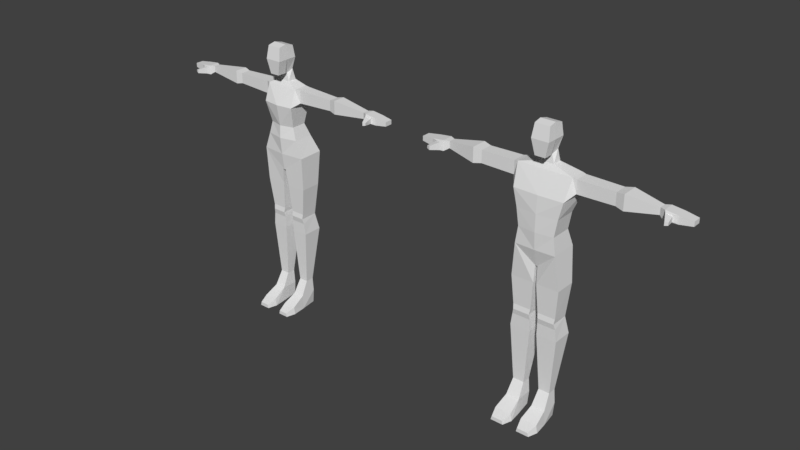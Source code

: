 # Source: box_models.blend  (saved by Blender 4.4.32; exported with 4.5.12 LTS)
import bpy
from mathutils import Matrix  # noqa: F401  (used for matrix-valued properties, if any)

bpy.ops.wm.read_factory_settings(use_empty=True)
scene = bpy.context.scene
scene.name = 'Scene'

# ---- collections
col_collection_1 = bpy.data.collections.new('Collection 1'); scene.collection.children.link(col_collection_1)

# ---- world
world_world = bpy.data.worlds.new('World'); scene.world = world_world
world_world.color = (0.05088, 0.05088, 0.05088)
world_world.use_sun_shadow = False
world_world.sun_shadow_jitter_overblur = 0.0
world_world.cycles.sampling_method = 'MANUAL'

# ---- meshes
me_cube_003 = bpy.data.meshes.new('Cube.003')
me_cube_003.from_pydata([(0.5733, -0.4455, -2.335), (0.829, -0.3306, 0.8137), (0.829, 1.649, 0.6951), (0.9647, 1.824, -0.6675), (0.9647, -0.6025, -0.6675), (0.5733, 0.5545, -2.335), (0.829, 0.5545, 1.0), (0.9647, 0.5545, -0.6675), (0.5757, 1.71, -2.051), (0.7385, 1.956, -3.311), (0.3904, 1.037, -2.434), (0.7385, 0.8864, -3.311), (1.973, 2.324, -3.91), (1.973, 0.5543, -3.91), (0.1883, 0.277, -13.9), (0.1883, 2.912, -13.9), (2.709, 2.876, -15.88), (0.3885, 2.876, -15.88), (0.3885, 0.4437, -15.88), (2.709, 0.4437, -15.88), (11.61, 1.755, -4.322), (11.61, 1.02, -4.322), (11.61, 1.02, -5.034), (11.61, 1.755, -5.034), (12.13, 1.996, -4.28), (12.13, 0.7792, -4.28), (12.13, 0.7792, -5.38), (12.13, 1.996, -5.38), (14.73, 1.835, -4.586), (14.73, 0.9399, -4.586), (14.73, 0.9399, -5.074), (14.73, 1.835, -5.074), (13.43, 0.7792, -5.227), (13.43, 0.7792, -4.433), (13.43, 1.996, -4.433), (13.43, 1.996, -5.227), (12.33, 0.4503, -4.422), (12.33, 0.4503, -5.238), (12.93, 0.643, -4.538), (12.93, 0.643, -5.122), (12.8, -0.5264, -4.629), (12.8, -0.5264, -5.032), (13.12, -0.4226, -4.691), (13.12, -0.4226, -4.969), (2.24, 2.651, -19.74), (0.6819, 2.651, -19.74), (0.6819, 0.5347, -19.74), (2.24, 0.5347, -19.74), (2.522, 3.029, -21.73), (0.5969, 3.029, -21.73), (0.5969, 0.6967, -21.73), (2.522, 0.6967, -21.73), (2.096, 1.974, -28.22), (1.023, 1.974, -28.22), (1.023, 0.978, -28.22), (2.096, 0.978, -28.22), (0.6257, 0.6597, -20.36), (2.357, 0.6597, -20.36), (0.6009, 0.6271, -19.16), (2.3, 0.6271, -19.16), (2.084, 1.974, -31.48), (1.034, 1.974, -31.48), (0.7886, 0.05378, -31.48), (2.33, 0.05378, -31.48), (0.9056, 0.05378, -29.85), (2.213, 0.05378, -29.85), (0.9056, 1.974, -29.85), (2.213, 1.974, -29.85), (2.485, -1.579, -31.48), (0.6339, -1.579, -31.48), (0.7743, -1.579, -30.64), (2.344, -1.579, -30.64), (2.184, -2.68, -31.48), (0.9345, -2.68, -31.48), (1.029, -2.68, -31.05), (2.089, -2.68, -31.05), (2.807, 3.265, -11.86), (2.038, 2.652, -9.9), (1.582, 2.188, -8.441), (1.973, 2.688, -5.909), (2.796, 0.277, -11.91), (2.038, 0.277, -9.9), (1.582, 0.4177, -8.441), (1.973, -0.1777, -5.909), (2.53, 2.265, -3.944), (2.53, 0.7955, -3.944), (2.53, 2.265, -5.449), (2.53, 0.7955, -5.449), (6.86, 2.125, -4.088), (6.86, 0.9358, -4.088), (6.86, 2.125, -5.305), (6.86, 0.9358, -5.305), (7.632, 2.278, -3.931), (7.632, 0.7825, -3.931), (7.632, 2.278, -5.462), (7.632, 0.7825, -5.462), (-0.5733, -0.4455, -2.335), (-0.829, -0.3306, 0.8137), (-0.829, 1.649, 0.6951), (-0.9647, 1.824, -0.6675), (-0.9647, -0.6025, -0.6675), (-0.5733, 0.5545, -2.335), (-0.829, 0.5545, 1.0), (-0.9647, 0.5545, -0.6675), (-0.5757, 1.71, -2.051), (-0.7385, 1.956, -3.311), (-0.3904, 1.037, -2.434), (-0.7385, 0.8864, -3.311), (-1.973, 2.324, -3.91), (-1.973, 0.5543, -3.91), (0.0, 0.2674, -13.9), (0.0, 2.912, -13.9), (0.0, 1.649, 0.6951), (0.0, -0.4455, -2.335), (0.0, -0.3306, 0.8137), (0.0, -0.6025, -0.6675), (0.0, 1.824, -0.6675), (0.0, 0.5545, 1.0), (0.0, 0.5545, -2.335), (0.0, 1.71, -2.051), (0.0, 1.037, -2.434), (0.0, 1.956, -3.311), (0.0, 0.8864, -3.311), (0.0, 2.324, -3.91), (0.0, 0.5446, -3.91), (-0.1883, 0.277, -13.9), (-0.1883, 2.912, -13.9), (-2.709, 2.876, -15.88), (-0.3885, 2.876, -15.88), (-0.3885, 0.4437, -15.88), (-2.709, 0.4437, -15.88), (-11.61, 1.755, -4.322), (-11.61, 1.02, -4.322), (-11.61, 1.02, -5.034), (-11.61, 1.755, -5.034), (-12.13, 1.996, -4.28), (-12.13, 0.7792, -4.28), (-12.13, 0.7792, -5.38), (-12.13, 1.996, -5.38), (-14.73, 1.835, -4.586), (-14.73, 0.9399, -4.586), (-14.73, 0.9399, -5.074), (-14.73, 1.835, -5.074), (-13.43, 0.7792, -5.227), (-13.43, 0.7792, -4.433), (-13.43, 1.996, -4.433), (-13.43, 1.996, -5.227), (-12.33, 0.4503, -4.422), (-12.33, 0.4503, -5.238), (-12.93, 0.643, -4.538), (-12.93, 0.643, -5.122), (-12.8, -0.5264, -4.629), (-12.8, -0.5264, -5.032), (-13.12, -0.4226, -4.691), (-13.12, -0.4226, -4.969), (-2.24, 2.651, -19.74), (-0.6819, 2.651, -19.74), (-0.6819, 0.5347, -19.74), (-2.24, 0.5347, -19.74), (-2.522, 3.029, -21.73), (-0.5969, 3.029, -21.73), (-0.5969, 0.6967, -21.73), (-2.522, 0.6967, -21.73), (-2.096, 1.974, -28.22), (-1.023, 1.974, -28.22), (-1.023, 0.978, -28.22), (-2.096, 0.978, -28.22), (-0.6257, 0.6597, -20.36), (-2.357, 0.6597, -20.36), (-0.6009, 0.6271, -19.16), (-2.3, 0.6271, -19.16), (-2.084, 1.974, -31.48), (-1.034, 1.974, -31.48), (-0.7886, 0.05378, -31.48), (-2.33, 0.05378, -31.48), (-0.9056, 0.05378, -29.85), (-2.213, 0.05378, -29.85), (-0.9056, 1.974, -29.85), (-2.213, 1.974, -29.85), (-2.485, -1.579, -31.48), (-0.6339, -1.579, -31.48), (-0.7743, -1.579, -30.64), (-2.344, -1.579, -30.64), (-2.184, -2.68, -31.48), (-0.9345, -2.68, -31.48), (-1.029, -2.68, -31.05), (-2.089, -2.68, -31.05), (0.01065, 3.265, -11.86), (0.0, 2.652, -9.9), (-0.04549, 2.122, -8.441), (0.0, 2.622, -5.909), (-2.785, 3.265, -11.86), (-2.038, 2.652, -9.9), (-1.673, 2.188, -8.441), (-1.973, 2.688, -5.909), (-2.796, 0.277, -11.91), (-2.038, 0.277, -9.9), (-1.673, 0.4177, -8.441), (-1.973, -0.1777, -5.909), (0.0, -0.436, -5.909), (-0.04549, -0.01515, -8.441), (0.0, -0.1558, -9.9), (0.0, 0.01875, -11.91), (-2.53, 2.265, -3.944), (-2.53, 0.7955, -3.944), (-2.53, 2.265, -5.449), (-2.53, 0.7955, -5.449), (-6.86, 2.125, -4.088), (-6.86, 0.9358, -4.088), (-6.86, 2.125, -5.305), (-6.86, 0.9358, -5.305), (-7.632, 2.278, -3.931), (-7.632, 0.7825, -3.931), (-7.632, 2.278, -5.462), (-7.632, 0.7825, -5.462)], [], [(116, 112, 2, 3), (7, 6, 1, 4), (118, 5, 0, 113), (6, 117, 114, 1), (4, 1, 114, 115), (0, 4, 115, 113), (5, 7, 4, 0), (2, 112, 117, 6), (3, 2, 6, 7), (3, 7, 10, 8), (120, 10, 5, 118), (116, 3, 8, 119), (5, 10, 7), (10, 120, 122, 11), (8, 10, 11, 9), (119, 8, 9, 121), (9, 11, 13, 12), (11, 122, 124, 13), (121, 9, 12, 123), (13, 124, 199, 83), (59, 58, 46, 47), (187, 76, 15, 111), (76, 80, 14, 15), (80, 202, 110, 14), (21, 22, 26, 25), (33, 32, 30, 29), (20, 21, 25, 24), (23, 20, 24, 27), (22, 23, 27, 26), (28, 29, 30, 31), (34, 33, 29, 28), (35, 34, 28, 31), (32, 35, 31, 30), (26, 27, 35, 32), (27, 24, 34, 35), (24, 25, 33, 34), (32, 33, 38, 39), (38, 36, 40, 42), (25, 26, 37, 36), (33, 25, 36, 38), (26, 32, 39, 37), (40, 41, 43, 42), (37, 39, 43, 41), (36, 37, 41, 40), (39, 38, 42, 43), (57, 56, 50, 51), (48, 51, 55, 52), (56, 45, 49, 50), (44, 57, 51, 48), (45, 44, 48, 49), (64, 62, 69, 70), (49, 48, 52, 53), (51, 50, 54, 55), (50, 49, 53, 54), (47, 46, 56, 57), (17, 16, 44, 45), (16, 19, 59, 44), (18, 17, 45, 58), (19, 18, 58, 59), (44, 59, 47), (47, 57, 44), (46, 58, 45), (46, 45, 56), (60, 63, 62, 61), (64, 66, 61, 62), (67, 65, 63, 60), (66, 67, 60, 61), (53, 52, 67, 66), (52, 55, 65, 67), (54, 53, 66, 64), (55, 54, 64, 65), (71, 70, 74, 75), (65, 64, 70, 71), (63, 65, 71, 68), (62, 63, 68, 69), (75, 74, 73, 72), (70, 69, 73, 74), (68, 71, 75, 72), (69, 68, 72, 73), (83, 199, 200, 82), (82, 200, 201, 81), (81, 201, 202, 80), (12, 13, 85, 84), (79, 83, 82, 78), (78, 82, 81, 77), (77, 81, 80, 76), (123, 12, 79, 190), (190, 79, 78, 189), (189, 78, 77, 188), (188, 77, 76, 187), (19, 16, 76, 80), (15, 76, 16, 17), (18, 14, 15, 17), (80, 14, 18, 19), (87, 86, 90, 91), (79, 12, 84, 86), (83, 79, 86, 87), (13, 83, 87, 85), (89, 91, 95, 93), (86, 84, 88, 90), (85, 87, 91, 89), (84, 85, 89, 88), (93, 95, 22, 21), (88, 89, 93, 92), (91, 90, 94, 95), (90, 88, 92, 94), (20, 21, 22, 23), (92, 93, 21, 20), (95, 94, 23, 22), (94, 92, 20, 23), (116, 99, 98, 112), (103, 100, 97, 102), (118, 113, 96, 101), (102, 97, 114, 117), (100, 115, 114, 97), (96, 113, 115, 100), (101, 96, 100, 103), (98, 102, 117, 112), (99, 103, 102, 98), (99, 104, 106, 103), (120, 118, 101, 106), (116, 119, 104, 99), (101, 103, 106), (106, 107, 122, 120), (104, 105, 107, 106), (119, 121, 105, 104), (105, 108, 109, 107), (107, 109, 124, 122), (121, 123, 108, 105), (109, 198, 199, 124), (170, 158, 157, 169), (187, 111, 126, 191), (191, 126, 125, 195), (195, 125, 110, 202), (132, 136, 137, 133), (144, 140, 141, 143), (131, 135, 136, 132), (134, 138, 135, 131), (133, 137, 138, 134), (139, 142, 141, 140), (145, 139, 140, 144), (146, 142, 139, 145), (143, 141, 142, 146), (137, 143, 146, 138), (138, 146, 145, 135), (135, 145, 144, 136), (143, 150, 149, 144), (149, 153, 151, 147), (136, 147, 148, 137), (144, 149, 147, 136), (137, 148, 150, 143), (151, 153, 154, 152), (148, 152, 154, 150), (147, 151, 152, 148), (150, 154, 153, 149), (168, 162, 161, 167), (159, 163, 166, 162), (167, 161, 160, 156), (155, 159, 162, 168), (156, 160, 159, 155), (175, 181, 180, 173), (160, 164, 163, 159), (162, 166, 165, 161), (161, 165, 164, 160), (158, 168, 167, 157), (128, 156, 155, 127), (127, 155, 170, 130), (129, 169, 156, 128), (130, 170, 169, 129), (155, 158, 170), (158, 155, 168), (157, 156, 169), (157, 167, 156), (171, 172, 173, 174), (175, 173, 172, 177), (178, 171, 174, 176), (177, 172, 171, 178), (164, 177, 178, 163), (163, 178, 176, 166), (165, 175, 177, 164), (166, 176, 175, 165), (182, 186, 185, 181), (176, 182, 181, 175), (174, 179, 182, 176), (173, 180, 179, 174), (186, 183, 184, 185), (181, 185, 184, 180), (179, 183, 186, 182), (180, 184, 183, 179), (198, 197, 200, 199), (197, 196, 201, 200), (196, 195, 202, 201), (108, 203, 204, 109), (194, 193, 197, 198), (193, 192, 196, 197), (192, 191, 195, 196), (123, 190, 194, 108), (190, 189, 193, 194), (189, 188, 192, 193), (188, 187, 191, 192), (130, 195, 191, 127), (126, 128, 127, 191), (129, 128, 126, 125), (195, 130, 129, 125), (206, 210, 209, 205), (194, 205, 203, 108), (198, 206, 205, 194), (109, 204, 206, 198), (208, 212, 214, 210), (205, 209, 207, 203), (204, 208, 210, 206), (203, 207, 208, 204), (212, 132, 133, 214), (207, 211, 212, 208), (210, 214, 213, 209), (209, 213, 211, 207), (131, 134, 133, 132), (211, 131, 132, 212), (214, 133, 134, 213), (213, 134, 131, 211)])
_uv = me_cube_003.uv_layers.new(name='UVMap')
_uv.uv.foreach_set('vector', [0.3358, 0.08334, 0.3187, 0.04766, 0.3403, 0.0373, 0.3609, 0.07129, 0.2629, 0.3137, 0.2147, 0.3159, 0.2188, 0.2901, 0.2613, 0.2803, 0.02379, 0.3059, 0.02379, 0.2893, 0.05271, 0.2893, 0.05271, 0.3059, 0.4668, 0.2065, 0.4907, 0.2065, 0.4907, 0.2326, 0.4668, 0.2326, 0.2638, 0.1395, 0.307, 0.1435, 0.307, 0.1674, 0.2638, 0.1674, 0.2158, 0.1509, 0.2638, 0.1395, 0.2638, 0.1674, 0.2158, 0.1674, 0.3109, 0.3111, 0.2629, 0.3137, 0.2613, 0.2803, 0.3095, 0.2822, 0.4668, 0.1759, 0.4907, 0.1759, 0.4907, 0.2065, 0.4668, 0.2065, 0.2647, 0.3504, 0.225, 0.3471, 0.2147, 0.3159, 0.2629, 0.3137, 0.2647, 0.3504, 0.2629, 0.3137, 0.3143, 0.3248, 0.3043, 0.3449, 0.009758, 0.3059, 0.009758, 0.2946, 0.02379, 0.2893, 0.02379, 0.3059, 0.3358, 0.08334, 0.3609, 0.07129, 0.368, 0.1121, 0.353, 0.1193, 0.3109, 0.3111, 0.3143, 0.3248, 0.2629, 0.3137, 0.8141, 0.8326, 0.8028, 0.8326, 0.8028, 0.807, 0.8242, 0.807, 0.3043, 0.3449, 0.3143, 0.3248, 0.3396, 0.3195, 0.3411, 0.3504, 0.353, 0.1193, 0.368, 0.1121, 0.3881, 0.1432, 0.3689, 0.1524, 0.0001549, 0.4293, 0.001912, 0.3985, 0.03821, 0.3893, 0.03531, 0.4401, 0.8242, 0.807, 0.8028, 0.807, 0.8028, 0.7892, 0.8599, 0.7892, 0.3689, 0.1524, 0.3881, 0.1432, 0.428, 0.1437, 0.3765, 0.1683, 0.8599, 0.7892, 0.8028, 0.7892, 0.8028, 0.73, 0.8599, 0.7304, 0.8694, 0.3487, 0.8202, 0.3487, 0.8226, 0.3317, 0.8676, 0.3317, 0.4765, 0.3764, 0.5494, 0.3414, 0.5065, 0.427, 0.5015, 0.4294, 0.4527, 0.03145, 0.4527, 0.1178, 0.3773, 0.1165, 0.377, 0.0403, 0.8837, 0.5576, 0.8028, 0.5573, 0.8028, 0.5001, 0.8083, 0.5001, 0.01651, 0.06439, 0.01651, 0.08495, 0.001238, 0.09531, 0.001238, 0.06354, 0.3039, 0.1078, 0.2809, 0.1078, 0.2856, 0.07023, 0.2997, 0.07023, 0.3145, 0.4384, 0.3157, 0.4173, 0.3314, 0.4114, 0.3294, 0.4464, 0.6931, 0.0521, 0.6842, 0.03353, 0.6976, 0.02605, 0.7113, 0.05472, 0.2816, 0.479, 0.2809, 0.4577, 0.2959, 0.45, 0.2971, 0.4851, 0.1291, 0.2588, 0.155, 0.2588, 0.155, 0.2729, 0.1291, 0.2729, 0.3669, 0.4481, 0.3689, 0.4131, 0.4062, 0.4194, 0.4047, 0.4451, 0.7433, 0.0345, 0.7334, 0.0138, 0.7691, 0.001422, 0.7752, 0.01415, 0.3347, 0.484, 0.3335, 0.4488, 0.3712, 0.4523, 0.3721, 0.4781, 0.2971, 0.4851, 0.2959, 0.45, 0.3335, 0.4488, 0.3347, 0.484, 0.7113, 0.05472, 0.6976, 0.02605, 0.7334, 0.0138, 0.7433, 0.0345, 0.3294, 0.4464, 0.3314, 0.4114, 0.3689, 0.4131, 0.3669, 0.4481, 0.2809, 0.1078, 0.3039, 0.1078, 0.3006, 0.1225, 0.2838, 0.1225, 0.3545, 0.408, 0.3376, 0.4019, 0.3527, 0.374, 0.3619, 0.3773, 0.0007556, 0.2098, 0.03256, 0.2098, 0.02837, 0.2194, 0.004757, 0.2194, 0.3689, 0.4131, 0.3314, 0.4114, 0.3376, 0.4019, 0.3545, 0.408, 0.2971, 0.4851, 0.3347, 0.484, 0.3202, 0.4885, 0.3031, 0.4946, 0.02171, 0.0007649, 0.02171, 0.0124, 0.01242, 0.01044, 0.01242, 0.002417, 0.3031, 0.4946, 0.3202, 0.4885, 0.3268, 0.5192, 0.3176, 0.5225, 0.004757, 0.2194, 0.02837, 0.2194, 0.02216, 0.2481, 0.01051, 0.2481, 0.1817, 0.2543, 0.1817, 0.2374, 0.2124, 0.2419, 0.2124, 0.25, 0.871, 0.3141, 0.8209, 0.3141, 0.8201, 0.2746, 0.8758, 0.2746, 0.5339, 0.9643, 0.5406, 0.8972, 0.7265, 0.9235, 0.7237, 0.9522, 0.3315, 0.6439, 0.3555, 0.6991, 0.2996, 0.7163, 0.2922, 0.6492, 0.4777, 0.9476, 0.5012, 0.8921, 0.5406, 0.8972, 0.5339, 0.9643, 0.5922, 0.573, 0.6328, 0.5535, 0.6651, 0.602, 0.6149, 0.6261, 0.05665, 0.6561, 0.009696, 0.6613, 0.004475, 0.6145, 0.02893, 0.6117, 0.6149, 0.6261, 0.6651, 0.602, 0.7347, 0.7758, 0.7067, 0.7893, 0.8758, 0.2746, 0.8201, 0.2746, 0.8324, 0.08739, 0.8635, 0.08739, 0.2922, 0.6492, 0.2996, 0.7163, 0.1097, 0.706, 0.1065, 0.6774, 0.8676, 0.3317, 0.8226, 0.3317, 0.8209, 0.3141, 0.871, 0.3141, 0.5364, 0.4761, 0.5969, 0.4471, 0.6328, 0.5535, 0.5922, 0.573, 0.3662, 0.9434, 0.3732, 0.8734, 0.4668, 0.8877, 0.4777, 0.9476, 0.4594, 0.6238, 0.4671, 0.6937, 0.3555, 0.6991, 0.3658, 0.6392, 0.8812, 0.4431, 0.8141, 0.4431, 0.8202, 0.3487, 0.8694, 0.3487, 0.4777, 0.9476, 0.4668, 0.8877, 0.4838, 0.8867, 0.4838, 0.8867, 0.5012, 0.8921, 0.4777, 0.9476, 0.3488, 0.6383, 0.3658, 0.6392, 0.3555, 0.6991, 0.3488, 0.6383, 0.3555, 0.6991, 0.3315, 0.6439, 0.0002769, 0.1503, 0.05581, 0.1432, 0.05581, 0.1878, 0.0002769, 0.1807, 0.05665, 0.6561, 0.06272, 0.7113, 0.01586, 0.7163, 0.009696, 0.6613, 0.7707, 0.957, 0.7762, 0.9017, 0.8232, 0.9065, 0.8176, 0.9615, 0.7241, 0.8333, 0.7582, 0.8169, 0.7752, 0.8611, 0.7478, 0.8742, 0.7067, 0.7893, 0.7347, 0.7758, 0.7582, 0.8169, 0.7241, 0.8333, 0.7237, 0.9522, 0.7265, 0.9235, 0.7762, 0.9017, 0.7707, 0.957, 0.1065, 0.6774, 0.1097, 0.706, 0.06272, 0.7113, 0.05665, 0.6561, 0.8635, 0.08739, 0.8324, 0.08739, 0.829, 0.03889, 0.8669, 0.03889, 0.1662, 0.3205, 0.1662, 0.3659, 0.1333, 0.3585, 0.1333, 0.3278, 0.2155, 0.3243, 0.2155, 0.3621, 0.1662, 0.3659, 0.1662, 0.3205, 0.8232, 0.9065, 0.7762, 0.9017, 0.8035, 0.8571, 0.828, 0.8596, 0.05581, 0.1878, 0.05581, 0.1432, 0.103, 0.1387, 0.103, 0.1922, 0.06582, 0.2014, 0.09648, 0.2014, 0.09922, 0.214, 0.06307, 0.214, 0.02893, 0.6117, 0.004475, 0.6145, 0.001125, 0.5826, 0.01362, 0.5811, 0.828, 0.8596, 0.8035, 0.8571, 0.8185, 0.8264, 0.831, 0.8277, 0.103, 0.1922, 0.103, 0.1387, 0.1349, 0.1474, 0.1349, 0.1836, 0.8599, 0.7304, 0.8028, 0.73, 0.8015, 0.6574, 0.8486, 0.6581, 0.8486, 0.6581, 0.8015, 0.6574, 0.8028, 0.6151, 0.8618, 0.6157, 0.8618, 0.6157, 0.8028, 0.6151, 0.8028, 0.5573, 0.8837, 0.5576, 0.03531, 0.4401, 0.03821, 0.3893, 0.05392, 0.397, 0.05151, 0.4392, 0.07931, 0.9088, 0.08755, 0.8264, 0.1586, 0.8504, 0.1535, 0.9013, 0.1535, 0.9013, 0.1586, 0.8504, 0.2011, 0.8509, 0.1943, 0.9193, 0.1943, 0.9193, 0.2011, 0.8509, 0.2594, 0.8573, 0.2494, 0.9432, 0.3765, 0.1683, 0.428, 0.1437, 0.4531, 0.1961, 0.4016, 0.2207, 0.4016, 0.2207, 0.4531, 0.1961, 0.4743, 0.2666, 0.4318, 0.2869, 0.4318, 0.2869, 0.4743, 0.2666, 0.5046, 0.2993, 0.4514, 0.3248, 0.4514, 0.3248, 0.5046, 0.2993, 0.5494, 0.3414, 0.4765, 0.3764, 0.3732, 0.8734, 0.3662, 0.9434, 0.2494, 0.9432, 0.2594, 0.8573, 0.5065, 0.427, 0.5494, 0.3414, 0.5969, 0.4471, 0.5364, 0.4761, 0.4594, 0.6238, 0.5157, 0.6129, 0.524, 0.6887, 0.4671, 0.6937, 0.8837, 0.5576, 0.8083, 0.5001, 0.8141, 0.4431, 0.8812, 0.4431, 0.01945, 0.4942, 0.01799, 0.4517, 0.1433, 0.4516, 0.1445, 0.4859, 0.4531, 0.1961, 0.428, 0.1437, 0.4429, 0.1375, 0.4617, 0.1768, 0.004292, 0.5225, 0.00144, 0.4397, 0.01799, 0.4517, 0.01945, 0.4942, 0.0622, 0.2078, 0.0006311, 0.2078, 0.0227, 0.1854, 0.06357, 0.2004, 0.1538, 0.05774, 0.1538, 0.09291, 0.1315, 0.09767, 0.1315, 0.05343, 0.4617, 0.1768, 0.4429, 0.1375, 0.5576, 0.08705, 0.5728, 0.1188, 0.2791, 0.0538, 0.2791, 0.09727, 0.1538, 0.09291, 0.1538, 0.05774, 0.05151, 0.4392, 0.05392, 0.397, 0.1788, 0.4078, 0.1768, 0.4419, 0.1315, 0.05343, 0.1315, 0.09767, 0.01651, 0.08495, 0.01651, 0.06439, 0.1768, 0.4419, 0.1788, 0.4078, 0.2013, 0.4051, 0.1989, 0.4481, 0.1445, 0.4859, 0.1433, 0.4516, 0.1655, 0.4462, 0.167, 0.4894, 0.5728, 0.1188, 0.5576, 0.08705, 0.5759, 0.07342, 0.595, 0.1134, 0.06091, 0.2926, 0.08216, 0.2926, 0.08217, 0.3132, 0.06092, 0.3132, 0.1989, 0.4481, 0.2013, 0.4051, 0.3157, 0.4173, 0.3145, 0.4384, 0.167, 0.4894, 0.1655, 0.4462, 0.2809, 0.4577, 0.2816, 0.479, 0.595, 0.1134, 0.5759, 0.07342, 0.6842, 0.03353, 0.6931, 0.0521, 0.3358, 0.08334, 0.3106, 0.0954, 0.2971, 0.05803, 0.3187, 0.04766, 0.07888, 0.2548, 0.08046, 0.2214, 0.123, 0.2312, 0.1271, 0.257, 0.02379, 0.3059, 0.05271, 0.3059, 0.05271, 0.3225, 0.02379, 0.3225, 0.5147, 0.2065, 0.5147, 0.2326, 0.4907, 0.2326, 0.4907, 0.2065, 0.2638, 0.1953, 0.2638, 0.1674, 0.307, 0.1674, 0.307, 0.1914, 0.2158, 0.184, 0.2158, 0.1674, 0.2638, 0.1674, 0.2638, 0.1953, 0.03091, 0.2522, 0.03228, 0.2233, 0.08046, 0.2214, 0.07888, 0.2548, 0.5147, 0.1759, 0.5147, 0.2065, 0.4907, 0.2065, 0.4907, 0.1759, 0.07714, 0.2915, 0.07888, 0.2548, 0.1271, 0.257, 0.1168, 0.2882, 0.07714, 0.2915, 0.03753, 0.286, 0.02748, 0.2659, 0.07888, 0.2548, 0.009758, 0.3059, 0.02379, 0.3059, 0.02379, 0.3225, 0.009758, 0.3172, 0.3358, 0.08334, 0.353, 0.1193, 0.338, 0.1265, 0.3106, 0.0954, 0.03091, 0.2522, 0.07888, 0.2548, 0.02748, 0.2659, 0.7915, 0.8326, 0.7815, 0.807, 0.8028, 0.807, 0.8028, 0.8326, 0.03753, 0.286, 0.0007016, 0.2915, 0.002165, 0.2606, 0.02748, 0.2659, 0.353, 0.1193, 0.3689, 0.1524, 0.3496, 0.1616, 0.338, 0.1265, 0.01256, 0.01912, 0.04771, 0.008265, 0.05062, 0.05912, 0.01431, 0.04986, 0.7815, 0.807, 0.7458, 0.7892, 0.8028, 0.7892, 0.8028, 0.807, 0.3689, 0.1524, 0.3765, 0.1683, 0.325, 0.193, 0.3496, 0.1616, 0.7458, 0.7892, 0.7458, 0.7304, 0.8028, 0.73, 0.8028, 0.7892, 0.7363, 0.3487, 0.738, 0.3317, 0.7831, 0.3317, 0.7854, 0.3487, 0.4765, 0.3764, 0.5015, 0.4294, 0.4966, 0.4317, 0.4035, 0.4113, 0.5302, 0.08682, 0.4551, 0.07851, 0.4548, 0.002304, 0.5302, 0.000446, 0.7219, 0.5576, 0.7974, 0.5001, 0.8028, 0.5001, 0.8028, 0.5573, 0.2638, 0.1078, 0.2791, 0.107, 0.2791, 0.1387, 0.2638, 0.1284, 0.1423, 0.2313, 0.1798, 0.2355, 0.1798, 0.2496, 0.1423, 0.2543, 0.3269, 0.00993, 0.3418, 0.002011, 0.3438, 0.03697, 0.3281, 0.03104, 0.08748, 0.3422, 0.07813, 0.358, 0.06439, 0.3294, 0.07859, 0.3236, 0.3669, 0.5343, 0.3824, 0.5282, 0.3812, 0.5633, 0.3662, 0.5556, 0.2563, 0.2109, 0.2563, 0.1967, 0.2822, 0.1967, 0.2822, 0.2109, 0.3793, 0.000315, 0.4171, 0.003237, 0.4186, 0.02896, 0.3813, 0.03528, 0.04233, 0.3703, 0.006464, 0.3824, 0.0003669, 0.3697, 0.03241, 0.3496, 0.42, 0.5293, 0.4574, 0.5352, 0.4565, 0.561, 0.4188, 0.5645, 0.3824, 0.5282, 0.42, 0.5293, 0.4188, 0.5645, 0.3812, 0.5633, 0.07813, 0.358, 0.04233, 0.3703, 0.03241, 0.3496, 0.06439, 0.3294, 0.3418, 0.002011, 0.3793, 0.000315, 0.3813, 0.03528, 0.3438, 0.03697, 0.1423, 0.2543, 0.1276, 0.2514, 0.1276, 0.2346, 0.1423, 0.2313, 0.3669, 0.04034, 0.3743, 0.07109, 0.3651, 0.07442, 0.35, 0.04652, 0.214, 0.1829, 0.2043, 0.1789, 0.2043, 0.1553, 0.214, 0.1511, 0.3813, 0.03528, 0.3669, 0.04034, 0.35, 0.04652, 0.3438, 0.03697, 0.3824, 0.5282, 0.3884, 0.5187, 0.4054, 0.5248, 0.42, 0.5293, 1.553e-05, 0.0007649, 0.009302, 0.002418, 0.009302, 0.01044, 1.553e-05, 0.0124, 0.3884, 0.5187, 0.4029, 0.4908, 0.4121, 0.4941, 0.4054, 0.5248, 0.2043, 0.1789, 0.1757, 0.1732, 0.1757, 0.1616, 0.2043, 0.1553, 0.2374, 0.2248, 0.2417, 0.1941, 0.2497, 0.1941, 0.2543, 0.2248, 0.7346, 0.3141, 0.7299, 0.2746, 0.7856, 0.2746, 0.7847, 0.3141, 1.0, 0.4548, 0.9879, 0.6446, 0.9592, 0.6475, 0.9329, 0.4615, 0.2092, 0.7477, 0.2485, 0.7531, 0.2411, 0.8202, 0.1852, 0.803, 0.9832, 0.3987, 1.0, 0.4548, 0.9329, 0.4615, 0.9278, 0.4222, 0.5566, 0.59, 0.5838, 0.641, 0.5335, 0.6651, 0.5159, 0.6095, 0.484, 0.7599, 0.5117, 0.7156, 0.5362, 0.7183, 0.531, 0.7652, 0.5838, 0.641, 0.6534, 0.8148, 0.6254, 0.8282, 0.5335, 0.6651, 0.7299, 0.2746, 0.7422, 0.08739, 0.7732, 0.08739, 0.7856, 0.2746, 0.2485, 0.7531, 0.4341, 0.7813, 0.431, 0.8099, 0.2411, 0.8202, 0.738, 0.3317, 0.7346, 0.3141, 0.7847, 0.3141, 0.7831, 0.3317, 0.5161, 0.4858, 0.5566, 0.59, 0.5159, 0.6095, 0.4556, 0.5148, 0.979, 0.2871, 0.9832, 0.3987, 0.9234, 0.3877, 0.9091, 0.2941, 0.08127, 0.7276, 0.1748, 0.743, 0.1852, 0.803, 0.07359, 0.7976, 0.7245, 0.4431, 0.7363, 0.3487, 0.7854, 0.3487, 0.7916, 0.4431, 0.9832, 0.3987, 0.9223, 0.4047, 0.9234, 0.3877, 0.9223, 0.4047, 0.9832, 0.3987, 0.9278, 0.4222, 0.1919, 0.7422, 0.1852, 0.803, 0.1748, 0.743, 0.1919, 0.7422, 0.2092, 0.7477, 0.1852, 0.803, 0.1011, 0.2241, 0.1011, 0.1937, 0.1566, 0.1866, 0.1566, 0.2312, 0.484, 0.7599, 0.531, 0.7652, 0.5248, 0.8202, 0.4779, 0.8151, 0.9926, 0.6916, 0.9972, 0.7385, 0.9421, 0.7441, 0.9374, 0.6971, 0.6768, 0.8559, 0.6938, 0.9001, 0.6664, 0.9132, 0.6427, 0.8722, 0.6534, 0.8148, 0.6768, 0.8559, 0.6427, 0.8722, 0.6254, 0.8282, 0.9879, 0.6446, 0.9926, 0.6916, 0.9374, 0.6971, 0.9592, 0.6475, 0.4341, 0.7813, 0.484, 0.7599, 0.4779, 0.8151, 0.431, 0.8099, 0.7422, 0.08739, 0.7388, 0.03889, 0.7766, 0.03889, 0.7732, 0.08739, 0.3051, 0.3484, 0.338, 0.3558, 0.338, 0.3864, 0.3051, 0.3938, 0.2558, 0.3522, 0.3051, 0.3484, 0.3051, 0.3938, 0.2558, 0.39, 0.9421, 0.7441, 0.8953, 0.7489, 0.8927, 0.7244, 0.9374, 0.6971, 0.1566, 0.1866, 0.2038, 0.1821, 0.2038, 0.2357, 0.1566, 0.2312, 0.1709, 0.1673, 0.1736, 0.1798, 0.1375, 0.1798, 0.1402, 0.1673, 0.5117, 0.7156, 0.527, 0.685, 0.5395, 0.6864, 0.5362, 0.7183, 0.8953, 0.7489, 0.8633, 0.7519, 0.862, 0.7394, 0.8927, 0.7244, 0.2038, 0.1821, 0.2357, 0.1908, 0.2357, 0.227, 0.2038, 0.2357, 0.7458, 0.7304, 0.7544, 0.6581, 0.8015, 0.6574, 0.8028, 0.73, 0.7544, 0.6581, 0.7439, 0.6157, 0.8028, 0.6151, 0.8015, 0.6574, 0.7439, 0.6157, 0.7219, 0.5576, 0.8028, 0.5573, 0.8028, 0.6151, 0.04771, 0.008265, 0.06391, 0.009149, 0.06632, 0.05137, 0.05062, 0.05912, 0.9445, 0.0002408, 0.9371, 0.07444, 0.8862, 0.07953, 0.862, 0.008476, 0.9371, 0.07444, 0.9549, 0.1152, 0.8866, 0.1221, 0.8862, 0.07953, 0.9549, 0.1152, 0.9788, 0.1703, 0.893, 0.1803, 0.8866, 0.1221, 0.3765, 0.1683, 0.4016, 0.2207, 0.3501, 0.2454, 0.325, 0.193, 0.4016, 0.2207, 0.4318, 0.2869, 0.3894, 0.3073, 0.3501, 0.2454, 0.4318, 0.2869, 0.4514, 0.3248, 0.3983, 0.3503, 0.3894, 0.3073, 0.4514, 0.3248, 0.4765, 0.3764, 0.4035, 0.4113, 0.3983, 0.3503, 0.9091, 0.2941, 0.893, 0.1803, 0.9788, 0.1703, 0.979, 0.2871, 0.4966, 0.4317, 0.5161, 0.4858, 0.4556, 0.5148, 0.4035, 0.4113, 0.08127, 0.7276, 0.07359, 0.7976, 0.01664, 0.7925, 0.02497, 0.7168, 0.7219, 0.5576, 0.7245, 0.4431, 0.7916, 0.4431, 0.7974, 0.5001, 0.1047, 0.5191, 0.2298, 0.5274, 0.2286, 0.5617, 0.1033, 0.5616, 0.3501, 0.2454, 0.3297, 0.24, 0.3109, 0.2008, 0.325, 0.193, 0.08956, 0.4908, 0.1047, 0.5191, 0.1033, 0.5616, 0.08671, 0.5736, 0.1971, 0.1435, 0.1984, 0.1509, 0.1576, 0.1659, 0.1355, 0.1435, 0.1265, 0.1012, 0.1489, 0.09685, 0.1489, 0.1411, 0.1265, 0.1363, 0.3297, 0.24, 0.2148, 0.2903, 0.1996, 0.2585, 0.3109, 0.2008, 0.001238, 0.09721, 0.1265, 0.1012, 0.1265, 0.1363, 0.001238, 0.1407, 0.06391, 0.009149, 0.1892, 0.006458, 0.1912, 0.04062, 0.06632, 0.05137, 0.1489, 0.09685, 0.2638, 0.1078, 0.2638, 0.1284, 0.1489, 0.1411, 0.1892, 0.006458, 0.2113, 0.000315, 0.2137, 0.04328, 0.1912, 0.04062, 0.2298, 0.5274, 0.2523, 0.5239, 0.2508, 0.5671, 0.2286, 0.5617, 0.2148, 0.2903, 0.1967, 0.3041, 0.1776, 0.2642, 0.1996, 0.2585, 0.2926, 0.2578, 0.3132, 0.2578, 0.3132, 0.2791, 0.2926, 0.2791, 0.2113, 0.000315, 0.3269, 0.00993, 0.3281, 0.03104, 0.2137, 0.04328, 0.2523, 0.5239, 0.3669, 0.5343, 0.3662, 0.5556, 0.2508, 0.5671, 0.1967, 0.3041, 0.08748, 0.3422, 0.07859, 0.3236, 0.1776, 0.2642])
me_cube_003.use_remesh_preserve_volume = False
me_cube_003.use_remesh_preserve_attributes = False
me_cube_003.use_mirror_vertex_groups = False
me_cube_003.update()
me_cube_002 = bpy.data.meshes.new('Cube.002')
me_cube_002.from_pydata([(0.5733, -0.7227, -2.335), (0.829, -0.6079, 0.8137), (0.829, 1.372, 0.6951), (0.9647, 1.547, -0.6675), (0.9647, -0.8798, -0.6675), (0.5733, 0.2773, -2.335), (0.829, 0.2773, 1.0), (0.9647, 0.2773, -0.6675), (0.5757, 1.433, -2.051), (0.7385, 1.679, -3.311), (0.3904, 0.7598, -2.434), (0.7385, 0.6092, -3.311), (3.033, 2.011, -3.91), (3.033, 0.277, -3.91), (0.1326, -0.154, -13.95), (0.1326, 2.189, -13.95), (2.279, -0.6184, -12.02), (2.005, -0.6184, -10.09), (2.317, -0.6184, -8.162), (2.779, -0.6184, -6.231), (2.279, 2.532, -12.02), (2.005, 1.871, -10.09), (2.317, 1.871, -8.162), (3.033, 2.189, -6.231), (3.454, 1.911, -3.981), (3.454, 0.3646, -3.981), (3.454, 0.3646, -5.479), (3.454, 1.911, -5.479), (2.728, 2.189, -15.88), (0.1706, 2.189, -15.88), (0.1706, -0.231, -15.88), (2.728, -0.231, -15.88), (7.515, 1.881, -4.038), (7.515, 0.3949, -4.038), (7.515, 0.3949, -5.422), (7.515, 1.881, -5.422), (8.409, 2.077, -3.882), (8.409, 0.1981, -3.882), (8.409, 0.1981, -5.579), (8.409, 2.077, -5.579), (11.69, 1.527, -4.353), (11.69, 0.7481, -4.353), (11.69, 0.7481, -5.108), (11.69, 1.527, -5.108), (12.25, 1.783, -4.309), (12.25, 0.4924, -4.309), (12.25, 0.4924, -5.475), (12.25, 1.783, -5.475), (15.01, 1.613, -4.633), (15.01, 0.6628, -4.633), (15.01, 0.6628, -5.151), (15.01, 1.613, -5.151), (13.63, 0.4924, -5.313), (13.63, 0.4924, -4.471), (13.63, 1.783, -4.471), (13.63, 1.783, -5.313), (12.46, 0.1434, -4.459), (12.46, 0.1434, -5.325), (13.09, 0.3479, -4.582), (13.09, 0.3479, -5.202), (12.96, -0.8927, -4.678), (12.96, -0.8927, -5.105), (13.3, -0.7826, -4.744), (13.3, -0.7826, -5.039), (2.376, 1.976, -19.74), (0.5201, 1.976, -19.74), (0.5201, -0.14, -19.74), (2.376, -0.14, -19.74), (2.712, 2.354, -21.73), (0.4189, 2.354, -21.73), (0.4189, 0.02194, -21.73), (2.712, 0.02194, -21.73), (2.205, 1.299, -28.22), (0.9259, 1.299, -28.22), (0.9259, 0.3032, -28.22), (2.205, 0.3032, -28.22), (0.4532, -0.01503, -20.36), (2.516, -0.01503, -20.36), (0.4236, -0.04767, -19.16), (2.448, -0.04767, -19.16), (2.191, 1.299, -31.48), (0.94, 1.299, -31.48), (0.6473, -0.621, -31.48), (2.483, -0.621, -31.48), (0.7866, -0.621, -29.85), (2.344, -0.621, -29.85), (0.7866, 1.299, -29.85), (2.344, 1.299, -29.85), (2.668, -2.254, -31.48), (0.463, -2.254, -31.48), (0.6303, -2.254, -30.64), (2.5, -2.254, -30.64), (2.31, -3.355, -31.48), (0.821, -3.355, -31.48), (0.934, -3.355, -31.05), (2.197, -3.355, -31.05), (-0.5733, -0.7227, -2.335), (-0.829, -0.6079, 0.8137), (-0.829, 1.372, 0.6951), (-0.9647, 1.547, -0.6675), (-0.9647, -0.8798, -0.6675), (-0.5733, 0.2773, -2.335), (-0.829, 0.2773, 1.0), (-0.9647, 0.2773, -0.6675), (-0.5757, 1.433, -2.051), (-0.7385, 1.679, -3.311), (-0.3904, 0.7598, -2.434), (-0.7385, 0.6092, -3.311), (-3.033, 2.011, -3.91), (-3.033, 0.277, -3.91), (-0.1326, -0.154, -13.95), (-0.1326, 2.189, -13.95), (0.0, 1.372, 0.6951), (0.0, -0.7227, -2.335), (0.0, -0.6079, 0.8137), (0.0, -0.8798, -0.6675), (0.0, 1.547, -0.6675), (0.0, 0.2773, 1.0), (0.0, 0.2773, -2.335), (0.0, 1.433, -2.051), (0.0, 0.7598, -2.434), (0.0, 1.679, -3.311), (0.0, 0.6092, -3.311), (0.0, 2.083, -3.91), (0.0, 0.2674, -3.91), (-2.279, -0.6184, -12.02), (-2.005, -0.6184, -10.09), (-2.317, -0.6184, -8.162), (-2.779, -0.6184, -6.231), (0.0, -0.694, -12.02), (0.0, -0.8429, -10.09), (0.0, -0.8429, -8.162), (0.0, -0.7184, -6.231), (-2.279, 2.532, -12.02), (-2.005, 1.871, -10.09), (-2.317, 1.871, -8.162), (-3.033, 2.189, -6.231), (0.0, 1.945, -6.231), (0.0, 1.627, -8.162), (0.0, 1.627, -10.09), (0.0, 2.532, -12.02), (0.0, -0.154, -13.95), (0.0, 2.189, -13.95), (-3.454, 1.911, -3.981), (-3.454, 0.3646, -3.981), (-3.454, 0.3646, -5.479), (-3.454, 1.911, -5.479), (-2.728, 2.189, -15.88), (-0.1706, 2.189, -15.88), (-0.1706, -0.231, -15.88), (-2.728, -0.231, -15.88), (-7.272, 1.881, -4.038), (-7.272, 0.3949, -4.038), (-7.272, 0.3949, -5.422), (-7.272, 1.881, -5.422), (-8.166, 2.077, -3.882), (-8.166, 0.1981, -3.882), (-8.166, 0.1981, -5.579), (-8.166, 2.077, -5.579), (-11.45, 1.527, -4.353), (-11.45, 0.7481, -4.353), (-11.45, 0.7481, -5.108), (-11.45, 1.527, -5.108), (-12.01, 1.783, -4.309), (-12.01, 0.4924, -4.309), (-12.01, 0.4924, -5.475), (-12.01, 1.783, -5.475), (-14.77, 1.613, -4.633), (-14.77, 0.6628, -4.633), (-14.77, 0.6628, -5.151), (-14.77, 1.613, -5.151), (-13.39, 0.4924, -5.313), (-13.39, 0.4924, -4.471), (-13.39, 1.783, -4.471), (-13.39, 1.783, -5.313), (-12.22, 0.1434, -4.459), (-12.22, 0.1434, -5.325), (-12.85, 0.3479, -4.582), (-12.85, 0.3479, -5.202), (-12.71, -0.8927, -4.678), (-12.71, -0.8927, -5.105), (-13.06, -0.7826, -4.744), (-13.06, -0.7826, -5.039), (-2.376, 1.976, -19.74), (-0.5201, 1.976, -19.74), (-0.5201, -0.14, -19.74), (-2.376, -0.14, -19.74), (-2.712, 2.354, -21.73), (-0.4189, 2.354, -21.73), (-0.4189, 0.02194, -21.73), (-2.712, 0.02194, -21.73), (-2.205, 1.299, -28.22), (-0.9259, 1.299, -28.22), (-0.9259, 0.3032, -28.22), (-2.205, 0.3032, -28.22), (-0.4532, -0.01503, -20.36), (-2.516, -0.01503, -20.36), (-0.4236, -0.04767, -19.16), (-2.448, -0.04767, -19.16), (-2.191, 1.299, -31.48), (-0.94, 1.299, -31.48), (-0.6473, -0.621, -31.48), (-2.483, -0.621, -31.48), (-0.7866, -0.621, -29.85), (-2.344, -0.621, -29.85), (-0.7866, 1.299, -29.85), (-2.344, 1.299, -29.85), (-2.668, -2.254, -31.48), (-0.463, -2.254, -31.48), (-0.6303, -2.254, -30.64), (-2.5, -2.254, -30.64), (-2.31, -3.355, -31.48), (-0.821, -3.355, -31.48), (-0.934, -3.355, -31.05), (-2.197, -3.355, -31.05)], [], [(116, 112, 2, 3), (7, 6, 1, 4), (118, 5, 0, 113), (6, 117, 114, 1), (4, 1, 114, 115), (0, 4, 115, 113), (5, 7, 4, 0), (2, 112, 117, 6), (3, 2, 6, 7), (3, 7, 10, 8), (120, 10, 5, 118), (116, 3, 8, 119), (5, 10, 7), (10, 120, 122, 11), (8, 10, 11, 9), (119, 8, 9, 121), (9, 11, 13, 12), (11, 122, 124, 13), (121, 9, 12, 123), (16, 129, 141, 14), (16, 14, 30, 31), (15, 14, 141, 142), (140, 20, 15, 142), (17, 130, 129, 16), (18, 131, 130, 17), (19, 132, 131, 18), (21, 17, 16, 20), (22, 18, 17, 21), (23, 19, 18, 22), (13, 19, 26, 25), (139, 21, 20, 140), (138, 22, 21, 139), (137, 23, 22, 138), (123, 12, 23, 137), (25, 26, 34, 33), (19, 23, 27, 26), (23, 12, 24, 27), (12, 13, 25, 24), (79, 78, 66, 67), (20, 16, 31, 28), (15, 20, 28, 29), (14, 15, 29, 30), (34, 35, 39, 38), (24, 25, 33, 32), (27, 24, 32, 35), (26, 27, 35, 34), (37, 38, 42, 41), (33, 34, 38, 37), (32, 33, 37, 36), (35, 32, 36, 39), (41, 42, 46, 45), (36, 37, 41, 40), (39, 36, 40, 43), (38, 39, 43, 42), (53, 52, 50, 49), (40, 41, 45, 44), (43, 40, 44, 47), (42, 43, 47, 46), (48, 49, 50, 51), (54, 53, 49, 48), (55, 54, 48, 51), (52, 55, 51, 50), (46, 47, 55, 52), (47, 44, 54, 55), (44, 45, 53, 54), (52, 53, 58, 59), (58, 56, 60, 62), (45, 46, 57, 56), (53, 45, 56, 58), (46, 52, 59, 57), (60, 61, 63, 62), (57, 59, 63, 61), (56, 57, 61, 60), (59, 58, 62, 63), (77, 76, 70, 71), (68, 71, 75, 72), (76, 65, 69, 70), (64, 77, 71, 68), (65, 64, 68, 69), (84, 82, 89, 90), (69, 68, 72, 73), (71, 70, 74, 75), (70, 69, 73, 74), (67, 66, 76, 77), (29, 28, 64, 65), (28, 31, 79, 64), (30, 29, 65, 78), (31, 30, 78, 79), (64, 79, 67), (67, 77, 64), (66, 78, 65), (66, 65, 76), (80, 83, 82, 81), (84, 86, 81, 82), (87, 85, 83, 80), (86, 87, 80, 81), (73, 72, 87, 86), (72, 75, 85, 87), (74, 73, 86, 84), (75, 74, 84, 85), (91, 90, 94, 95), (85, 84, 90, 91), (83, 85, 91, 88), (82, 83, 88, 89), (95, 94, 93, 92), (90, 89, 93, 94), (88, 91, 95, 92), (89, 88, 92, 93), (13, 124, 132, 19), (116, 99, 98, 112), (103, 100, 97, 102), (118, 113, 96, 101), (102, 97, 114, 117), (100, 115, 114, 97), (96, 113, 115, 100), (101, 96, 100, 103), (98, 102, 117, 112), (99, 103, 102, 98), (99, 104, 106, 103), (120, 118, 101, 106), (116, 119, 104, 99), (101, 103, 106), (106, 107, 122, 120), (104, 105, 107, 106), (119, 121, 105, 104), (105, 108, 109, 107), (107, 109, 124, 122), (121, 123, 108, 105), (125, 110, 141, 129), (125, 150, 149, 110), (111, 142, 141, 110), (140, 142, 111, 133), (126, 125, 129, 130), (127, 126, 130, 131), (128, 127, 131, 132), (134, 133, 125, 126), (135, 134, 126, 127), (136, 135, 127, 128), (109, 144, 145, 128), (139, 140, 133, 134), (138, 139, 134, 135), (137, 138, 135, 136), (123, 137, 136, 108), (144, 152, 153, 145), (128, 145, 146, 136), (136, 146, 143, 108), (108, 143, 144, 109), (198, 186, 185, 197), (133, 147, 150, 125), (111, 148, 147, 133), (110, 149, 148, 111), (153, 157, 158, 154), (143, 151, 152, 144), (146, 154, 151, 143), (145, 153, 154, 146), (156, 160, 161, 157), (152, 156, 157, 153), (151, 155, 156, 152), (154, 158, 155, 151), (160, 164, 165, 161), (155, 159, 160, 156), (158, 162, 159, 155), (157, 161, 162, 158), (172, 168, 169, 171), (159, 163, 164, 160), (162, 166, 163, 159), (161, 165, 166, 162), (167, 170, 169, 168), (173, 167, 168, 172), (174, 170, 167, 173), (171, 169, 170, 174), (165, 171, 174, 166), (166, 174, 173, 163), (163, 173, 172, 164), (171, 178, 177, 172), (177, 181, 179, 175), (164, 175, 176, 165), (172, 177, 175, 164), (165, 176, 178, 171), (179, 181, 182, 180), (176, 180, 182, 178), (175, 179, 180, 176), (178, 182, 181, 177), (196, 190, 189, 195), (187, 191, 194, 190), (195, 189, 188, 184), (183, 187, 190, 196), (184, 188, 187, 183), (203, 209, 208, 201), (188, 192, 191, 187), (190, 194, 193, 189), (189, 193, 192, 188), (186, 196, 195, 185), (148, 184, 183, 147), (147, 183, 198, 150), (149, 197, 184, 148), (150, 198, 197, 149), (183, 186, 198), (186, 183, 196), (185, 184, 197), (185, 195, 184), (199, 200, 201, 202), (203, 201, 200, 205), (206, 199, 202, 204), (205, 200, 199, 206), (192, 205, 206, 191), (191, 206, 204, 194), (193, 203, 205, 192), (194, 204, 203, 193), (210, 214, 213, 209), (204, 210, 209, 203), (202, 207, 210, 204), (201, 208, 207, 202), (214, 211, 212, 213), (209, 213, 212, 208), (207, 211, 214, 210), (208, 212, 211, 207), (109, 128, 132, 124)])
_uv = me_cube_002.uv_layers.new(name='UVMap')
_uv.uv.foreach_set('vector', [0.5352, 0.8696, 0.5194, 0.9027, 0.4992, 0.8931, 0.5118, 0.8584, 0.2043, 0.4984, 0.1594, 0.5004, 0.1633, 0.4764, 0.2028, 0.4673, 0.182, 0.01553, 0.182, 0.03096, 0.1551, 0.03096, 0.1551, 0.01553, 0.2807, 0.0002691, 0.2807, 0.02258, 0.2566, 0.02258, 0.2566, 0.0002692, 0.4428, 0.3846, 0.483, 0.3883, 0.483, 0.4106, 0.4428, 0.4106, 0.3982, 0.3951, 0.4428, 0.3846, 0.4428, 0.4106, 0.3982, 0.4106, 0.249, 0.496, 0.2043, 0.4984, 0.2028, 0.4673, 0.2478, 0.4691, 0.3096, 0.0002694, 0.3096, 0.02258, 0.2807, 0.02258, 0.2807, 0.0002691, 0.2059, 0.5325, 0.169, 0.5294, 0.1594, 0.5004, 0.2043, 0.4984, 0.2059, 0.5325, 0.2043, 0.4984, 0.2523, 0.5086, 0.2429, 0.5274, 0.195, 0.01553, 0.195, 0.02604, 0.182, 0.03096, 0.182, 0.01553, 0.5352, 0.8696, 0.5118, 0.8584, 0.5373, 0.8294, 0.5512, 0.836, 0.249, 0.496, 0.2523, 0.5086, 0.2043, 0.4984, 0.003364, 0.3426, 0.001682, 0.3322, 0.02514, 0.3284, 0.02832, 0.348, 0.2429, 0.5274, 0.2523, 0.5086, 0.2757, 0.5038, 0.2771, 0.5325, 0.5512, 0.836, 0.5373, 0.8294, 0.548, 0.7968, 0.5659, 0.8054, 0.4427, 0.1508, 0.4409, 0.1795, 0.3787, 0.1855, 0.3816, 0.139, 0.02832, 0.348, 0.02514, 0.3284, 0.04147, 0.3258, 0.05452, 0.4063, 0.5659, 0.8054, 0.548, 0.7968, 0.4992, 0.7555, 0.5729, 0.7907, 0.2677, 0.3512, 0.2579, 0.2907, 0.3085, 0.2825, 0.3091, 0.286, 0.2677, 0.3512, 0.3091, 0.286, 0.3605, 0.2787, 0.3715, 0.3466, 0.1068, 0.06391, 0.1068, 0.1269, 0.1032, 0.1269, 0.1032, 0.06391, 0.6671, 0.5936, 0.6117, 0.5671, 0.6862, 0.5453, 0.6894, 0.5468, 0.2153, 0.3522, 0.2069, 0.2989, 0.2579, 0.2907, 0.2677, 0.3512, 0.1654, 0.3688, 0.1557, 0.3072, 0.2069, 0.2989, 0.2153, 0.3522, 0.1161, 0.3894, 0.1043, 0.3156, 0.1557, 0.3072, 0.1654, 0.3688, 0.2318, 0.1106, 0.2391, 0.04403, 0.2908, 0.04992, 0.2815, 0.1342, 0.1802, 0.1052, 0.1875, 0.03862, 0.2391, 0.04403, 0.2318, 0.1106, 0.1276, 0.1086, 0.1359, 0.03334, 0.1875, 0.03862, 0.1802, 0.1052, 0.05452, 0.4063, 0.1161, 0.3894, 0.09786, 0.4108, 0.05811, 0.4172, 0.6445, 0.6407, 0.5959, 0.6174, 0.6117, 0.5671, 0.6671, 0.5936, 0.6221, 0.6876, 0.5659, 0.6607, 0.5959, 0.6174, 0.6445, 0.6407, 0.5998, 0.7344, 0.5262, 0.6991, 0.5659, 0.6607, 0.6221, 0.6876, 0.5729, 0.7907, 0.4992, 0.7555, 0.5262, 0.6991, 0.5998, 0.7344, 0.05811, 0.4172, 0.09786, 0.4108, 0.1138, 0.5189, 0.07708, 0.5249, 0.1359, 0.03334, 0.1276, 0.1086, 0.1084, 0.09933, 0.1129, 0.05798, 0.5262, 0.6991, 0.4992, 0.7555, 0.4898, 0.749, 0.5072, 0.7126, 0.3816, 0.139, 0.3787, 0.1855, 0.3675, 0.1825, 0.3701, 0.1411, 0.4571, 0.3251, 0.4483, 0.2713, 0.4643, 0.2714, 0.4723, 0.3207, 0.2815, 0.1342, 0.2908, 0.04992, 0.3929, 0.07198, 0.3858, 0.1367, 0.6862, 0.5453, 0.6117, 0.5671, 0.6455, 0.4683, 0.7076, 0.498, 0.5937, 0.4971, 0.6006, 0.5597, 0.549, 0.5653, 0.5419, 0.5006, 0.4306, 0.04793, 0.4283, 0.008025, 0.452, 0.001248, 0.4549, 0.05172, 0.3701, 0.1411, 0.3675, 0.1825, 0.2585, 0.1749, 0.261, 0.1351, 0.5072, 0.7126, 0.4898, 0.749, 0.3919, 0.7005, 0.4079, 0.6669, 0.3216, 0.05499, 0.3192, 0.01346, 0.4283, 0.008025, 0.4306, 0.04793, 0.07703, 0.5493, 0.1221, 0.542, 0.123, 0.6314, 0.103, 0.6346, 0.07708, 0.5249, 0.1138, 0.5189, 0.1221, 0.542, 0.07703, 0.5493, 0.261, 0.1351, 0.2585, 0.1749, 0.2341, 0.1784, 0.2373, 0.128, 0.4079, 0.6669, 0.3919, 0.7005, 0.3684, 0.6938, 0.388, 0.6526, 0.103, 0.6346, 0.123, 0.6314, 0.1355, 0.6446, 0.1046, 0.6496, 0.2373, 0.128, 0.2341, 0.1784, 0.1468, 0.1589, 0.1481, 0.138, 0.388, 0.6526, 0.3684, 0.6938, 0.294, 0.6445, 0.3027, 0.6261, 0.4549, 0.05172, 0.452, 0.001248, 0.5412, 0.01125, 0.5424, 0.03219, 0.1558, 0.1089, 0.1558, 0.1316, 0.1187, 0.127, 0.1187, 0.1131, 0.1481, 0.138, 0.1468, 0.1589, 0.1313, 0.1647, 0.1335, 0.1301, 0.3027, 0.6261, 0.294, 0.6445, 0.2799, 0.639, 0.2934, 0.6106, 0.5424, 0.03219, 0.5412, 0.01125, 0.5558, 0.003271, 0.5578, 0.03794, 0.2005, 0.1115, 0.226, 0.1115, 0.226, 0.1254, 0.2005, 0.1254, 0.09648, 0.128, 0.09429, 0.1626, 0.05755, 0.156, 0.05917, 0.1305, 0.2581, 0.5986, 0.2483, 0.619, 0.2167, 0.5992, 0.2227, 0.5866, 0.5948, 0.03592, 0.5928, 0.001248, 0.6301, 0.003804, 0.6316, 0.02932, 0.5578, 0.03794, 0.5558, 0.003271, 0.5928, 0.001248, 0.5948, 0.03592, 0.2934, 0.6106, 0.2799, 0.639, 0.2483, 0.619, 0.2581, 0.5986, 0.1335, 0.1301, 0.1313, 0.1647, 0.09429, 0.1626, 0.09648, 0.128, 0.1558, 0.1316, 0.1558, 0.1089, 0.1703, 0.1121, 0.1703, 0.1288, 0.1085, 0.1676, 0.1251, 0.1739, 0.11, 0.2012, 0.1011, 0.1978, 0.1006, 0.2198, 0.06923, 0.2198, 0.0733, 0.2103, 0.0966, 0.2103, 0.09429, 0.1626, 0.1313, 0.1647, 0.1251, 0.1739, 0.1085, 0.1676, 0.5578, 0.03794, 0.5948, 0.03592, 0.5806, 0.04071, 0.5639, 0.04709, 0.04025, 0.02102, 0.04025, 0.03251, 0.03108, 0.03058, 0.03108, 0.02266, 0.5639, 0.04709, 0.5806, 0.04071, 0.5878, 0.07086, 0.5789, 0.0743, 0.0966, 0.2103, 0.0733, 0.2103, 0.07927, 0.182, 0.09077, 0.182, 0.14, 0.1796, 0.14, 0.1629, 0.1703, 0.1673, 0.1703, 0.1752, 0.4891, 0.3218, 0.4802, 0.267, 0.5164, 0.2602, 0.5262, 0.3211, 0.5417, 0.1582, 0.5485, 0.09588, 0.7214, 0.122, 0.7185, 0.1487, 0.4228, 0.5193, 0.4451, 0.5707, 0.3932, 0.5867, 0.3863, 0.5243, 0.4897, 0.142, 0.512, 0.09071, 0.5485, 0.09588, 0.5417, 0.1582, 0.7439, 0.4003, 0.6988, 0.3787, 0.7138, 0.3265, 0.7694, 0.3531, 0.1671, 0.5307, 0.1234, 0.5356, 0.1186, 0.4921, 0.1413, 0.4894, 0.7694, 0.3531, 0.7138, 0.3265, 0.8012, 0.175, 0.8323, 0.1899, 0.5262, 0.3211, 0.5164, 0.2602, 0.6905, 0.2457, 0.696, 0.2797, 0.3863, 0.5243, 0.3932, 0.5867, 0.2163, 0.5771, 0.2134, 0.5505, 0.4723, 0.3207, 0.4643, 0.2714, 0.4802, 0.267, 0.4891, 0.3218, 0.7076, 0.498, 0.6455, 0.4683, 0.6988, 0.3787, 0.7439, 0.4003, 0.3858, 0.1367, 0.3929, 0.07198, 0.48, 0.08626, 0.4897, 0.142, 0.5419, 0.5006, 0.549, 0.5653, 0.4451, 0.5707, 0.4548, 0.5149, 0.3715, 0.3466, 0.3605, 0.2787, 0.4483, 0.2713, 0.4571, 0.3251, 0.4897, 0.142, 0.48, 0.08626, 0.4959, 0.08544, 0.4959, 0.08544, 0.512, 0.09071, 0.4897, 0.142, 0.4389, 0.5141, 0.4548, 0.5149, 0.4451, 0.5707, 0.4389, 0.5141, 0.4451, 0.5707, 0.4228, 0.5193, 0.05567, 0.1269, 0.04779, 0.07527, 0.09721, 0.07527, 0.08933, 0.1269, 0.1671, 0.5307, 0.1727, 0.582, 0.1291, 0.5867, 0.1234, 0.5356, 0.7621, 0.1536, 0.7678, 0.1022, 0.8114, 0.1071, 0.8058, 0.1582, 0.8546, 0.1519, 0.8168, 0.1338, 0.8394, 0.09598, 0.8698, 0.1105, 0.8323, 0.1899, 0.8012, 0.175, 0.8168, 0.1338, 0.8546, 0.1519, 0.7185, 0.1487, 0.7214, 0.122, 0.7678, 0.1022, 0.7621, 0.1536, 0.2134, 0.5505, 0.2163, 0.5771, 0.1727, 0.582, 0.1671, 0.5307, 0.696, 0.2797, 0.6905, 0.2457, 0.7344, 0.2348, 0.7411, 0.2762, 0.04555, 0.6037, 0.04555, 0.5534, 0.07585, 0.5616, 0.07585, 0.5955, 0.000335, 0.5995, 0.000335, 0.5576, 0.04555, 0.5534, 0.04555, 0.6037, 0.8114, 0.1071, 0.7678, 0.1022, 0.7935, 0.06099, 0.8162, 0.06362, 0.09721, 0.07527, 0.04779, 0.07527, 0.04283, 0.03134, 0.1022, 0.03134, 0.01238, 0.1333, 0.01238, 0.1672, 0.0007407, 0.1703, 0.0007408, 0.1302, 0.1413, 0.4894, 0.1186, 0.4921, 0.1154, 0.4623, 0.127, 0.461, 0.8162, 0.06362, 0.7935, 0.06099, 0.8078, 0.03251, 0.8194, 0.03387, 0.1022, 0.03134, 0.04283, 0.03134, 0.05247, 0.001712, 0.09253, 0.001712, 0.05452, 0.4063, 0.04147, 0.3258, 0.1043, 0.3156, 0.1161, 0.3894, 0.5352, 0.8696, 0.5586, 0.8808, 0.5395, 0.9124, 0.5194, 0.9027, 0.03547, 0.5062, 0.06656, 0.5077, 0.05748, 0.5472, 0.03345, 0.5511, 0.182, 0.01553, 0.1551, 0.01553, 0.1551, 9.932e-05, 0.182, 9.931e-05, 0.2807, 0.04489, 0.2566, 0.04489, 0.2566, 0.02258, 0.2807, 0.02258, 0.4428, 0.4365, 0.4428, 0.4106, 0.483, 0.4106, 0.483, 0.4329, 0.3982, 0.426, 0.3982, 0.4106, 0.4428, 0.4106, 0.4428, 0.4365, 0.03792, 0.4615, 0.06479, 0.4627, 0.06656, 0.5077, 0.03547, 0.5062, 0.3096, 0.04489, 0.2807, 0.04489, 0.2807, 0.02258, 0.3096, 0.02258, 0.001367, 0.5046, 0.03547, 0.5062, 0.03345, 0.5511, 0.004429, 0.5415, 0.001367, 0.5046, 0.00651, 0.4676, 0.02523, 0.4582, 0.03547, 0.5062, 0.195, 0.01553, 0.182, 0.01553, 0.182, 9.931e-05, 0.195, 0.005023, 0.5352, 0.8696, 0.5512, 0.836, 0.5652, 0.8427, 0.5586, 0.8808, 0.03792, 0.4615, 0.03547, 0.5062, 0.02523, 0.4582, -2.468e-09, 0.3219, 0.02195, 0.3088, 0.02514, 0.3284, 0.001682, 0.3322, 0.00651, 0.4676, 0.001367, 0.4334, 0.03011, 0.4348, 0.02523, 0.4582, 0.5512, 0.836, 0.5659, 0.8054, 0.5838, 0.8139, 0.5652, 0.8427, 0.1802, 0.3686, 0.2413, 0.3569, 0.2442, 0.4033, 0.182, 0.3973, 0.02195, 0.3088, 0.02839, 0.2452, 0.04147, 0.3258, 0.02514, 0.3284, 0.5659, 0.8054, 0.5729, 0.7907, 0.6465, 0.8259, 0.5838, 0.8139, 0.248, 0.2301, 0.3079, 0.2789, 0.3085, 0.2825, 0.2579, 0.2907, 0.248, 0.2301, 0.348, 0.2017, 0.359, 0.2696, 0.3079, 0.2789, 0.09967, 0.06391, 0.1032, 0.06391, 0.1032, 0.1269, 0.09967, 0.1269, 0.6671, 0.5936, 0.6894, 0.5468, 0.6926, 0.5483, 0.7224, 0.62, 0.198, 0.2457, 0.248, 0.2301, 0.2579, 0.2907, 0.2069, 0.2989, 0.1454, 0.2458, 0.198, 0.2457, 0.2069, 0.2989, 0.1557, 0.3072, 0.09219, 0.2418, 0.1454, 0.2458, 0.1557, 0.3072, 0.1043, 0.3156, 0.9524, 0.4124, 0.9759, 0.4621, 0.8917, 0.4713, 0.8858, 0.4197, 0.947, 0.3607, 0.9524, 0.4124, 0.8858, 0.4197, 0.8804, 0.368, 0.9504, 0.3082, 0.947, 0.3607, 0.8804, 0.368, 0.8751, 0.3164, 0.02839, 0.2452, 0.02835, 0.2337, 0.0681, 0.2273, 0.09219, 0.2418, 0.6445, 0.6407, 0.6671, 0.5936, 0.7224, 0.62, 0.6933, 0.6639, 0.6221, 0.6876, 0.6445, 0.6407, 0.6933, 0.6639, 0.6784, 0.7144, 0.5998, 0.7344, 0.6221, 0.6876, 0.6784, 0.7144, 0.6735, 0.7695, 0.5729, 0.7907, 0.5998, 0.7344, 0.6735, 0.7695, 0.6465, 0.8259, 0.02835, 0.2337, 0.01337, 0.1321, 0.0501, 0.1261, 0.0681, 0.2273, 0.8751, 0.3164, 0.8998, 0.2935, 0.9411, 0.2889, 0.9504, 0.3082, 0.6735, 0.7695, 0.675, 0.7927, 0.6576, 0.8291, 0.6465, 0.8259, 0.2413, 0.3569, 0.2528, 0.359, 0.2554, 0.4004, 0.2442, 0.4033, 0.436, 0.195, 0.4519, 0.1944, 0.4599, 0.2437, 0.4447, 0.2488, 0.9759, 0.4621, 0.9784, 0.5664, 0.9137, 0.5735, 0.8917, 0.4713, 0.6926, 0.5483, 0.7159, 0.5019, 0.778, 0.5316, 0.7224, 0.62, 0.1145, 0.3933, 0.1664, 0.3969, 0.1592, 0.4616, 0.1077, 0.456, 0.1055, 0.653, 0.1299, 0.6492, 0.127, 0.6997, 0.1032, 0.6929, 0.2528, 0.359, 0.3554, 0.3533, 0.3579, 0.3932, 0.2554, 0.4004, 0.675, 0.7927, 0.767, 0.8384, 0.7509, 0.872, 0.6576, 0.8291, 0.002997, 0.6463, 0.1055, 0.653, 0.1032, 0.6929, 0.0006048, 0.6879, 0.00561, 0.1089, 0.003262, 0.01976, 0.0233, 0.01651, 0.05064, 0.1016, 0.01337, 0.1321, 0.00561, 0.1089, 0.05064, 0.1016, 0.0501, 0.1261, 0.3554, 0.3533, 0.3791, 0.3463, 0.3823, 0.3966, 0.3579, 0.3932, 0.767, 0.8384, 0.7906, 0.8449, 0.7709, 0.8861, 0.7509, 0.872, 0.003262, 0.01976, 1.985e-09, 0.00502, 0.03095, 2.337e-09, 0.0233, 0.01651, 0.3791, 0.3463, 0.4683, 0.3562, 0.4696, 0.3771, 0.3823, 0.3966, 0.7906, 0.8449, 0.8648, 0.8946, 0.856, 0.913, 0.7709, 0.8861, 0.1299, 0.6492, 0.2173, 0.6688, 0.2161, 0.6897, 0.127, 0.6997, 0.1146, 0.0005847, 0.1517, 0.004726, 0.1517, 0.01864, 0.1146, 0.02322, 0.4683, 0.3562, 0.4829, 0.3483, 0.4851, 0.3829, 0.4696, 0.3771, 0.8648, 0.8946, 0.8827, 0.8921, 0.8692, 0.9205, 0.856, 0.913, 0.2173, 0.6688, 0.2327, 0.663, 0.2307, 0.6977, 0.2161, 0.6897, 0.1726, 0.1223, 0.1726, 0.1084, 0.1981, 0.1084, 0.1981, 0.1223, 0.5199, 0.3463, 0.5572, 0.3488, 0.5588, 0.3742, 0.5221, 0.3809, 0.9143, 0.9121, 0.9458, 0.932, 0.9398, 0.9446, 0.9045, 0.9325, 0.2697, 0.665, 0.3065, 0.6716, 0.305, 0.6971, 0.2677, 0.6997, 0.2327, 0.663, 0.2697, 0.665, 0.2677, 0.6997, 0.2307, 0.6977, 0.8827, 0.8921, 0.9143, 0.9121, 0.9045, 0.9325, 0.8692, 0.9205, 0.4829, 0.3483, 0.5199, 0.3463, 0.5221, 0.3809, 0.4851, 0.3829, 0.1146, 0.02322, 0.1001, 0.02041, 0.1001, 0.00376, 0.1146, 0.0005847, 0.5079, 0.3859, 0.5153, 0.4161, 0.5064, 0.4195, 0.4912, 0.3922, 0.2291, 0.0008635, 0.2251, 0.01042, 0.2018, 0.01042, 0.1977, 0.0008635, 0.5221, 0.3809, 0.5079, 0.3859, 0.4912, 0.3922, 0.4851, 0.3829, 0.2327, 0.663, 0.2388, 0.6538, 0.2555, 0.6602, 0.2697, 0.665, 0.02799, 0.01019, 0.03715, 0.01183, 0.03715, 0.01975, 0.02799, 0.02167, 0.2388, 0.6538, 0.2538, 0.6266, 0.2628, 0.6301, 0.2555, 0.6602, 0.2251, 0.01042, 0.2193, 0.0387, 0.2078, 0.0387, 0.2018, 0.01042, 0.0003577, 0.2012, 0.004693, 0.171, 0.01262, 0.171, 0.01703, 0.2012, 0.4674, 0.1881, 0.5029, 0.177, 0.5128, 0.2379, 0.4763, 0.2429, 1.0, 0.7222, 0.9904, 0.899, 0.9638, 0.902, 0.9376, 0.7291, 0.2855, 0.4156, 0.322, 0.4206, 0.3151, 0.483, 0.2631, 0.467, 0.9838, 0.6702, 1.0, 0.7222, 0.9376, 0.7291, 0.9325, 0.6926, 0.7692, 0.4123, 0.7898, 0.3628, 0.8455, 0.3894, 0.8142, 0.4339, 0.5412, 0.427, 0.567, 0.3857, 0.5897, 0.3884, 0.5849, 0.4319, 0.7898, 0.3628, 0.8773, 0.2113, 0.9083, 0.2262, 0.8455, 0.3894, 0.5029, 0.177, 0.677, 0.1626, 0.6825, 0.1965, 0.5128, 0.2379, 0.322, 0.4206, 0.4949, 0.4468, 0.4919, 0.4734, 0.3151, 0.483, 0.4519, 0.1944, 0.4674, 0.1881, 0.4763, 0.2429, 0.4599, 0.2437, 0.7159, 0.5019, 0.7692, 0.4123, 0.8142, 0.4339, 0.778, 0.5316, 0.9784, 0.5664, 0.9838, 0.6702, 0.928, 0.6606, 0.9137, 0.5735, 0.1664, 0.3969, 0.2535, 0.4112, 0.2631, 0.467, 0.1592, 0.4616, 0.348, 0.2017, 0.436, 0.195, 0.4447, 0.2488, 0.359, 0.2696, 0.9838, 0.6702, 0.9272, 0.6765, 0.928, 0.6606, 0.9272, 0.6765, 0.9838, 0.6702, 0.9325, 0.6926, 0.2693, 0.4104, 0.2631, 0.467, 0.2535, 0.4112, 0.2693, 0.4104, 0.2855, 0.4156, 0.2631, 0.467, 0.1163, 0.2271, 0.1163, 0.1934, 0.1679, 0.1856, 0.1679, 0.235, 0.5412, 0.427, 0.5849, 0.4319, 0.5792, 0.483, 0.5356, 0.4783, 0.9953, 0.9427, 1.0, 0.9863, 0.9489, 0.992, 0.944, 0.9483, 0.8928, 0.1701, 0.9155, 0.1323, 0.9458, 0.1468, 0.9306, 0.1882, 0.8773, 0.2113, 0.8928, 0.1701, 0.9306, 0.1882, 0.9083, 0.2262, 0.9904, 0.899, 0.9953, 0.9427, 0.944, 0.9483, 0.9638, 0.902, 0.4949, 0.4468, 0.5412, 0.427, 0.5356, 0.4783, 0.4919, 0.4734, 0.677, 0.1626, 0.7209, 0.1517, 0.7276, 0.193, 0.6825, 0.1965, 0.5626, 0.5658, 0.5929, 0.5739, 0.5929, 0.6079, 0.5626, 0.6161, 0.5174, 0.57, 0.5626, 0.5658, 0.5626, 0.6161, 0.5174, 0.6119, 0.9489, 0.992, 0.9054, 0.9968, 0.9028, 0.9741, 0.944, 0.9483, 0.1679, 0.1856, 0.2119, 0.1806, 0.2119, 0.2399, 0.1679, 0.235, 0.06205, 0.1796, 0.05901, 0.1679, 0.09907, 0.1679, 0.09603, 0.1796, 0.567, 0.3857, 0.5813, 0.3573, 0.5929, 0.3586, 0.5897, 0.3884, 0.9054, 0.9968, 0.8756, 1.0, 0.8743, 0.9884, 0.9028, 0.9741, 0.2119, 0.1806, 0.2415, 0.1902, 0.2415, 0.2303, 0.2119, 0.2399, 0.02839, 0.2452, 0.09219, 0.2418, 0.1043, 0.3156, 0.04147, 0.3258])
me_cube_002.use_remesh_preserve_volume = False
me_cube_002.use_remesh_preserve_attributes = False
me_cube_002.use_mirror_vertex_groups = False
me_cube_002.update()

# ---- objects
ob_female = bpy.data.objects.new('Female', me_cube_003)
ob_male = bpy.data.objects.new('Male', me_cube_002)

# ---- transforms, parenting, visibility, modifiers, constraints
ob_female.location = (-5.0, 0.0, 10.0)
ob_female.scale = (0.2885, 0.2885, 0.2885)
ob_female.lineart.crease_threshold = 0.0
ob_male.location = (5.0, 0.0, 10.0)
ob_male.scale = (0.2885, 0.2885, 0.2885)
ob_male.lineart.crease_threshold = 0.0

# ---- collection membership
col_collection_1.objects.link(ob_female)
col_collection_1.objects.link(ob_male)

# ---- scene / render settings (as saved in the file)
scene.frame_start = 1; scene.frame_end = 250; scene.frame_set(1)
scene.render.engine = 'BLENDER_EEVEE_NEXT'
scene.render.resolution_percentage = 50
scene.render.dither_intensity = 0.0
scene.cycles.use_denoising = False
scene.cycles.samples = 128
scene.cycles.sampling_pattern = 'TABULATED_SOBOL'
scene.cycles.use_adaptive_sampling = False
scene.cycles.use_light_tree = False
scene.cycles.blur_glossy = 0.0
scene.cycles.sample_clamp_indirect = 0.0
scene.view_settings.view_transform = 'Standard'
bpy.context.view_layer.update()

# ---- added for rendering (the .blend has no active camera and no usable light): camera, sun
cam_auto = bpy.data.cameras.new('AutoCamera')
cam_auto.lens = 50.0
cam_auto.sensor_width = 36.0
cam_auto.clip_end = 1000.0
ob_auto_camera = bpy.data.objects.new('AutoCamera', cam_auto)
scene.collection.objects.link(ob_auto_camera)
ob_auto_camera.location = (19.3758, -23.2158, 21.0708)
ob_auto_camera.rotation_euler = (1.09748, -7.21219e-08, 0.694738)
scene.camera = ob_auto_camera
light_auto_sun = bpy.data.lights.new('AutoSun', 'SUN')
light_auto_sun.energy = 3.0
light_auto_sun.angle = 0.0523599
ob_auto_sun = bpy.data.objects.new('AutoSun', light_auto_sun)
scene.collection.objects.link(ob_auto_sun)
ob_auto_sun.rotation_euler = (0.872665, 0.174533, 0.523599)
bpy.context.view_layer.update()
